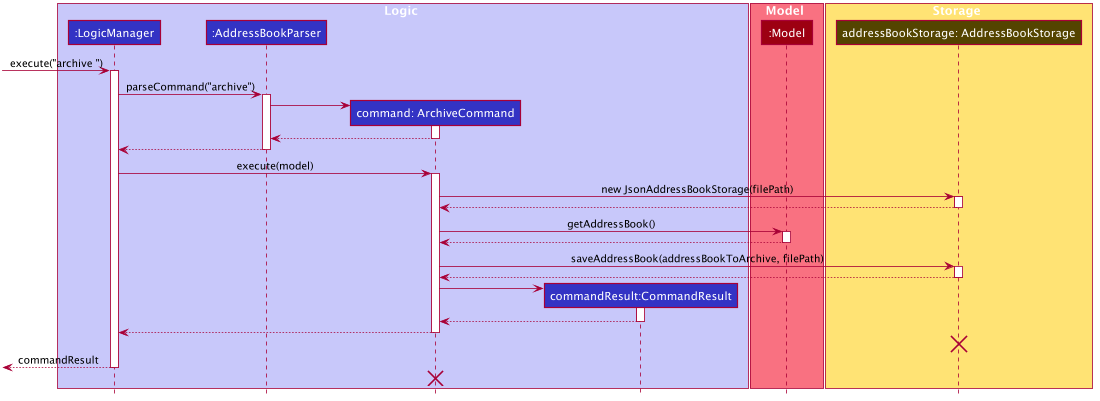

The diagram above was rendered by PlantUML. Its source (embedded in the PNG):
@startuml








skinparam BackgroundColor #FFFFFFF

skinparam Shadowing false

skinparam Class {
    FontColor #FFFFFF
    BorderThickness 1
    BorderColor #FFFFFF
    StereotypeFontColor #FFFFFF
    FontName Arial
}

skinparam Actor {
    BorderColor #000000
    Color #000000
    FontName Arial
}

skinparam Sequence {
    MessageAlign center
    BoxFontSize 15
    BoxPadding 0
    BoxFontColor #FFFFFF
    FontName Arial
}

skinparam Participant {
    FontColor #FFFFFFF
    Padding 20
}

skinparam MinClassWidth 50
skinparam ParticipantPadding 10
skinparam Shadowing false
skinparam DefaultTextAlignment center
skinparam packageStyle Rectangle

hide footbox
hide members
hide circle

box Logic #C8C8FA
participant ":LogicManager" as LogicManager #3333C4
participant ":AddressBookParser" as AddressBookParser #3333C4
participant "command: ArchiveCommand" as ArchiveCommand #3333C4
participant "commandResult:CommandResult" as CommandResult #3333C4
end box

box Model #F97181
participant ":Model" as Model #9D0012
end box

box Storage #FFE374
participant "addressBookStorage: AddressBookStorage" as AddressBookStorage #544400
end box

[-> LogicManager : execute("archive ")
activate LogicManager

LogicManager -> AddressBookParser : parseCommand("archive")
activate AddressBookParser

create ArchiveCommand
AddressBookParser -> ArchiveCommand
activate ArchiveCommand

ArchiveCommand --> AddressBookParser
deactivate ArchiveCommand

AddressBookParser --> LogicManager
deactivate AddressBookParser

LogicManager -> ArchiveCommand : execute(model)
activate ArchiveCommand

ArchiveCommand -> AddressBookStorage : new JsonAddressBookStorage(filePath)
activate AddressBookStorage
AddressBookStorage --> ArchiveCommand
deactivate AddressBookStorage

ArchiveCommand -> Model : getAddressBook()
activate Model
Model --> ArchiveCommand
deactivate Model

ArchiveCommand -> AddressBookStorage : saveAddressBook(addressBookToArchive, filePath)
activate AddressBookStorage
AddressBookStorage --> ArchiveCommand
deactivate AddressBookStorage

create CommandResult
ArchiveCommand -> CommandResult

activate CommandResult
CommandResult --> ArchiveCommand
deactivate CommandResult

ArchiveCommand --> LogicManager
deactivate ArchiveCommand
AddressBookStorage -[hidden]-> LogicManager
destroy AddressBookStorage

[<--LogicManager : commandResult
deactivate LogicManager
ArchiveCommand -[hidden]-> LogicManager
destroy ArchiveCommand
@enduml